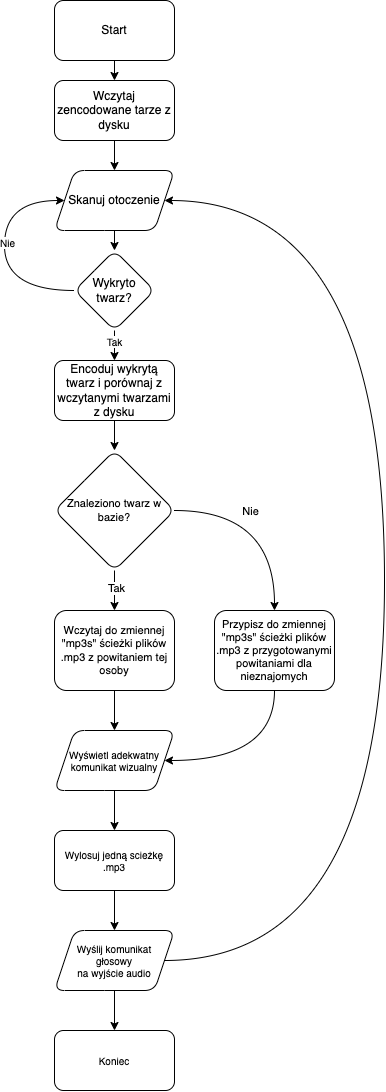

The diagram above was exported from draw.io. Its source (the exported page's mxGraphModel, read from the mxfile embedded in the PNG):
<mxGraphModel dx="2037" dy="1180" grid="1" gridSize="10" guides="1" tooltips="1" connect="1" arrows="1" fold="1" page="1" pageScale="1" pageWidth="827" pageHeight="1169" background="none" math="0" shadow="0">
  <root>
    <mxCell id="WIyWlLk6GJQsqaUBKTNV-0" />
    <mxCell id="WIyWlLk6GJQsqaUBKTNV-1" parent="WIyWlLk6GJQsqaUBKTNV-0" />
    <mxCell id="QvPBUnyoT_slCmYGKiH2-62" style="edgeStyle=orthogonalEdgeStyle;shape=connector;curved=1;orthogonalLoop=1;jettySize=auto;html=1;exitX=0.5;exitY=1;exitDx=0;exitDy=0;entryX=0.5;entryY=0;entryDx=0;entryDy=0;labelBackgroundColor=default;fontFamily=Helvetica;fontSize=10;fontColor=default;endArrow=classic;strokeColor=default;" edge="1" parent="WIyWlLk6GJQsqaUBKTNV-1" source="QvPBUnyoT_slCmYGKiH2-0" target="QvPBUnyoT_slCmYGKiH2-1">
      <mxGeometry relative="1" as="geometry" />
    </mxCell>
    <mxCell id="QvPBUnyoT_slCmYGKiH2-0" value="Start" style="rounded=1;whiteSpace=wrap;html=1;" vertex="1" parent="WIyWlLk6GJQsqaUBKTNV-1">
      <mxGeometry x="120" y="30" width="120" height="60" as="geometry" />
    </mxCell>
    <mxCell id="QvPBUnyoT_slCmYGKiH2-61" style="edgeStyle=orthogonalEdgeStyle;shape=connector;curved=1;orthogonalLoop=1;jettySize=auto;html=1;exitX=0.5;exitY=1;exitDx=0;exitDy=0;entryX=0.5;entryY=0;entryDx=0;entryDy=0;labelBackgroundColor=default;fontFamily=Helvetica;fontSize=10;fontColor=default;endArrow=classic;strokeColor=default;" edge="1" parent="WIyWlLk6GJQsqaUBKTNV-1" source="QvPBUnyoT_slCmYGKiH2-1" target="QvPBUnyoT_slCmYGKiH2-3">
      <mxGeometry relative="1" as="geometry" />
    </mxCell>
    <mxCell id="QvPBUnyoT_slCmYGKiH2-1" value="Wczytaj zencodowane tarze z dysku" style="rounded=1;whiteSpace=wrap;html=1;" vertex="1" parent="WIyWlLk6GJQsqaUBKTNV-1">
      <mxGeometry x="120" y="110" width="120" height="60" as="geometry" />
    </mxCell>
    <mxCell id="QvPBUnyoT_slCmYGKiH2-6" value="" style="edgeStyle=orthogonalEdgeStyle;shape=connector;curved=1;rounded=1;orthogonalLoop=1;jettySize=auto;html=1;labelBackgroundColor=default;fontFamily=Helvetica;fontSize=11;fontColor=default;endArrow=classic;strokeColor=default;" edge="1" parent="WIyWlLk6GJQsqaUBKTNV-1" source="QvPBUnyoT_slCmYGKiH2-3" target="QvPBUnyoT_slCmYGKiH2-5">
      <mxGeometry relative="1" as="geometry" />
    </mxCell>
    <mxCell id="QvPBUnyoT_slCmYGKiH2-3" value="Skanuj otoczenie" style="shape=parallelogram;perimeter=parallelogramPerimeter;whiteSpace=wrap;html=1;fixedSize=1;rounded=1;" vertex="1" parent="WIyWlLk6GJQsqaUBKTNV-1">
      <mxGeometry x="120" y="200" width="120" height="60" as="geometry" />
    </mxCell>
    <mxCell id="QvPBUnyoT_slCmYGKiH2-14" value="" style="edgeStyle=orthogonalEdgeStyle;shape=connector;curved=1;orthogonalLoop=1;jettySize=auto;html=1;labelBackgroundColor=default;fontFamily=Helvetica;fontSize=11;fontColor=default;endArrow=classic;strokeColor=default;" edge="1" parent="WIyWlLk6GJQsqaUBKTNV-1" source="QvPBUnyoT_slCmYGKiH2-5" target="QvPBUnyoT_slCmYGKiH2-13">
      <mxGeometry relative="1" as="geometry" />
    </mxCell>
    <mxCell id="QvPBUnyoT_slCmYGKiH2-41" value="Tak" style="edgeLabel;html=1;align=center;verticalAlign=middle;resizable=0;points=[];fontSize=10;fontFamily=Helvetica;fontColor=default;" vertex="1" connectable="0" parent="QvPBUnyoT_slCmYGKiH2-14">
      <mxGeometry x="0.22" y="-1" relative="1" as="geometry">
        <mxPoint as="offset" />
      </mxGeometry>
    </mxCell>
    <mxCell id="QvPBUnyoT_slCmYGKiH2-38" style="edgeStyle=orthogonalEdgeStyle;shape=connector;curved=1;orthogonalLoop=1;jettySize=auto;html=1;entryX=0;entryY=0.5;entryDx=0;entryDy=0;labelBackgroundColor=default;fontFamily=Helvetica;fontSize=10;fontColor=default;endArrow=classic;strokeColor=default;exitX=0;exitY=0.5;exitDx=0;exitDy=0;" edge="1" parent="WIyWlLk6GJQsqaUBKTNV-1" source="QvPBUnyoT_slCmYGKiH2-5" target="QvPBUnyoT_slCmYGKiH2-3">
      <mxGeometry relative="1" as="geometry">
        <Array as="points">
          <mxPoint x="70" y="320" />
          <mxPoint x="70" y="230" />
        </Array>
      </mxGeometry>
    </mxCell>
    <mxCell id="QvPBUnyoT_slCmYGKiH2-40" value="Nie" style="edgeLabel;html=1;align=center;verticalAlign=middle;resizable=0;points=[];fontSize=10;fontFamily=Helvetica;fontColor=default;" vertex="1" connectable="0" parent="QvPBUnyoT_slCmYGKiH2-38">
      <mxGeometry x="0.0955" y="-2" relative="1" as="geometry">
        <mxPoint y="1" as="offset" />
      </mxGeometry>
    </mxCell>
    <mxCell id="QvPBUnyoT_slCmYGKiH2-5" value="Wykryto twarz?" style="rhombus;whiteSpace=wrap;html=1;rounded=1;" vertex="1" parent="WIyWlLk6GJQsqaUBKTNV-1">
      <mxGeometry x="140" y="280" width="80" height="80" as="geometry" />
    </mxCell>
    <mxCell id="QvPBUnyoT_slCmYGKiH2-63" style="edgeStyle=orthogonalEdgeStyle;shape=connector;curved=1;orthogonalLoop=1;jettySize=auto;html=1;entryX=0.5;entryY=0;entryDx=0;entryDy=0;labelBackgroundColor=default;fontFamily=Helvetica;fontSize=10;fontColor=default;endArrow=classic;strokeColor=default;" edge="1" parent="WIyWlLk6GJQsqaUBKTNV-1" source="QvPBUnyoT_slCmYGKiH2-13" target="QvPBUnyoT_slCmYGKiH2-15">
      <mxGeometry relative="1" as="geometry" />
    </mxCell>
    <mxCell id="QvPBUnyoT_slCmYGKiH2-13" value="Encoduj wykrytą twarz i porównaj z wczytanymi twarzami z dysku" style="whiteSpace=wrap;html=1;rounded=1;" vertex="1" parent="WIyWlLk6GJQsqaUBKTNV-1">
      <mxGeometry x="120" y="390" width="120" height="60" as="geometry" />
    </mxCell>
    <mxCell id="QvPBUnyoT_slCmYGKiH2-18" value="" style="edgeStyle=orthogonalEdgeStyle;shape=connector;curved=1;orthogonalLoop=1;jettySize=auto;html=1;labelBackgroundColor=default;fontFamily=Helvetica;fontSize=11;fontColor=default;endArrow=classic;strokeColor=default;" edge="1" parent="WIyWlLk6GJQsqaUBKTNV-1" source="QvPBUnyoT_slCmYGKiH2-15" target="QvPBUnyoT_slCmYGKiH2-17">
      <mxGeometry relative="1" as="geometry" />
    </mxCell>
    <mxCell id="QvPBUnyoT_slCmYGKiH2-23" value="Tak" style="edgeLabel;html=1;align=center;verticalAlign=middle;resizable=0;points=[];fontSize=11;fontFamily=Helvetica;fontColor=default;" vertex="1" connectable="0" parent="QvPBUnyoT_slCmYGKiH2-18">
      <mxGeometry x="-0.05" y="1" relative="1" as="geometry">
        <mxPoint y="-1" as="offset" />
      </mxGeometry>
    </mxCell>
    <mxCell id="QvPBUnyoT_slCmYGKiH2-22" style="edgeStyle=orthogonalEdgeStyle;shape=connector;curved=1;orthogonalLoop=1;jettySize=auto;html=1;labelBackgroundColor=default;fontFamily=Helvetica;fontSize=11;fontColor=default;endArrow=classic;strokeColor=default;" edge="1" parent="WIyWlLk6GJQsqaUBKTNV-1" source="QvPBUnyoT_slCmYGKiH2-15" target="QvPBUnyoT_slCmYGKiH2-19">
      <mxGeometry relative="1" as="geometry" />
    </mxCell>
    <mxCell id="QvPBUnyoT_slCmYGKiH2-24" value="Nie" style="edgeLabel;html=1;align=center;verticalAlign=middle;resizable=0;points=[];fontSize=11;fontFamily=Helvetica;fontColor=default;" vertex="1" connectable="0" parent="QvPBUnyoT_slCmYGKiH2-22">
      <mxGeometry x="-0.1795" y="-1" relative="1" as="geometry">
        <mxPoint x="-6" y="-1" as="offset" />
      </mxGeometry>
    </mxCell>
    <mxCell id="QvPBUnyoT_slCmYGKiH2-15" value="Znaleziono twarz w bazie?" style="rhombus;whiteSpace=wrap;html=1;rounded=1;fontSize=11;verticalAlign=middle;" vertex="1" parent="WIyWlLk6GJQsqaUBKTNV-1">
      <mxGeometry x="120" y="480" width="120" height="120" as="geometry" />
    </mxCell>
    <mxCell id="QvPBUnyoT_slCmYGKiH2-26" value="" style="edgeStyle=orthogonalEdgeStyle;shape=connector;curved=1;orthogonalLoop=1;jettySize=auto;html=1;labelBackgroundColor=default;fontFamily=Helvetica;fontSize=11;fontColor=default;endArrow=classic;strokeColor=default;" edge="1" parent="WIyWlLk6GJQsqaUBKTNV-1" source="QvPBUnyoT_slCmYGKiH2-17" target="QvPBUnyoT_slCmYGKiH2-25">
      <mxGeometry relative="1" as="geometry" />
    </mxCell>
    <mxCell id="QvPBUnyoT_slCmYGKiH2-17" value="Wczytaj do zmiennej &quot;mp3s&quot; ścieżki plików .mp3 z powitaniem tej osoby" style="whiteSpace=wrap;html=1;fontSize=11;rounded=1;" vertex="1" parent="WIyWlLk6GJQsqaUBKTNV-1">
      <mxGeometry x="120" y="640" width="120" height="80" as="geometry" />
    </mxCell>
    <mxCell id="QvPBUnyoT_slCmYGKiH2-28" value="" style="edgeStyle=orthogonalEdgeStyle;shape=connector;curved=1;orthogonalLoop=1;jettySize=auto;html=1;labelBackgroundColor=default;fontFamily=Helvetica;fontSize=10;fontColor=default;endArrow=classic;strokeColor=default;entryX=1;entryY=0.5;entryDx=0;entryDy=0;" edge="1" parent="WIyWlLk6GJQsqaUBKTNV-1" source="QvPBUnyoT_slCmYGKiH2-19" target="QvPBUnyoT_slCmYGKiH2-25">
      <mxGeometry relative="1" as="geometry">
        <mxPoint x="340" y="760" as="targetPoint" />
        <Array as="points">
          <mxPoint x="340" y="790" />
        </Array>
      </mxGeometry>
    </mxCell>
    <mxCell id="QvPBUnyoT_slCmYGKiH2-19" value="&lt;span style=&quot;&quot;&gt;Przypisz do zmiennej &quot;mp3s&quot; ścieżki plików .mp3 z przygotowanymi&lt;br&gt;powitaniami dla nieznajomych&lt;/span&gt;" style="whiteSpace=wrap;html=1;fontSize=11;rounded=1;" vertex="1" parent="WIyWlLk6GJQsqaUBKTNV-1">
      <mxGeometry x="280" y="640" width="120" height="80" as="geometry" />
    </mxCell>
    <mxCell id="QvPBUnyoT_slCmYGKiH2-49" style="edgeStyle=orthogonalEdgeStyle;shape=connector;curved=1;orthogonalLoop=1;jettySize=auto;html=1;exitX=0.5;exitY=1;exitDx=0;exitDy=0;entryX=0.5;entryY=0;entryDx=0;entryDy=0;labelBackgroundColor=default;fontFamily=Helvetica;fontSize=10;fontColor=default;endArrow=classic;strokeColor=default;" edge="1" parent="WIyWlLk6GJQsqaUBKTNV-1" source="QvPBUnyoT_slCmYGKiH2-25" target="QvPBUnyoT_slCmYGKiH2-32">
      <mxGeometry relative="1" as="geometry" />
    </mxCell>
    <mxCell id="QvPBUnyoT_slCmYGKiH2-25" value="Wyświetl adekwatny komunikat wizualny" style="shape=parallelogram;perimeter=parallelogramPerimeter;whiteSpace=wrap;html=1;fixedSize=1;fontSize=10;rounded=1;horizontal=1;" vertex="1" parent="WIyWlLk6GJQsqaUBKTNV-1">
      <mxGeometry x="120" y="760" width="120" height="60" as="geometry" />
    </mxCell>
    <mxCell id="QvPBUnyoT_slCmYGKiH2-36" value="" style="edgeStyle=orthogonalEdgeStyle;shape=connector;curved=1;orthogonalLoop=1;jettySize=auto;html=1;labelBackgroundColor=default;fontFamily=Helvetica;fontSize=10;fontColor=default;endArrow=classic;strokeColor=default;" edge="1" parent="WIyWlLk6GJQsqaUBKTNV-1" source="QvPBUnyoT_slCmYGKiH2-32" target="QvPBUnyoT_slCmYGKiH2-35">
      <mxGeometry relative="1" as="geometry" />
    </mxCell>
    <mxCell id="QvPBUnyoT_slCmYGKiH2-32" value="Wylosuj jedną scieżkę .mp3" style="rounded=1;whiteSpace=wrap;html=1;fontFamily=Helvetica;fontSize=10;fontColor=default;" vertex="1" parent="WIyWlLk6GJQsqaUBKTNV-1">
      <mxGeometry x="120" y="860" width="120" height="60" as="geometry" />
    </mxCell>
    <mxCell id="QvPBUnyoT_slCmYGKiH2-69" value="" style="edgeStyle=orthogonalEdgeStyle;shape=connector;curved=1;orthogonalLoop=1;jettySize=auto;html=1;labelBackgroundColor=default;fontFamily=Helvetica;fontSize=10;fontColor=default;endArrow=classic;strokeColor=default;" edge="1" parent="WIyWlLk6GJQsqaUBKTNV-1" source="QvPBUnyoT_slCmYGKiH2-35" target="QvPBUnyoT_slCmYGKiH2-68">
      <mxGeometry relative="1" as="geometry" />
    </mxCell>
    <mxCell id="QvPBUnyoT_slCmYGKiH2-70" style="edgeStyle=orthogonalEdgeStyle;shape=connector;curved=1;orthogonalLoop=1;jettySize=auto;html=1;labelBackgroundColor=default;fontFamily=Helvetica;fontSize=10;fontColor=default;endArrow=classic;strokeColor=default;entryX=1;entryY=0.5;entryDx=0;entryDy=0;" edge="1" parent="WIyWlLk6GJQsqaUBKTNV-1" source="QvPBUnyoT_slCmYGKiH2-35" target="QvPBUnyoT_slCmYGKiH2-3">
      <mxGeometry relative="1" as="geometry">
        <mxPoint x="420" y="840" as="targetPoint" />
        <Array as="points">
          <mxPoint x="450" y="990" />
          <mxPoint x="450" y="230" />
        </Array>
      </mxGeometry>
    </mxCell>
    <mxCell id="QvPBUnyoT_slCmYGKiH2-35" value="Wyślij komunikat&lt;br&gt;głosowy&lt;br&gt;na wyjście audio" style="shape=parallelogram;perimeter=parallelogramPerimeter;whiteSpace=wrap;html=1;fixedSize=1;fontSize=10;rounded=1;" vertex="1" parent="WIyWlLk6GJQsqaUBKTNV-1">
      <mxGeometry x="120" y="960" width="120" height="60" as="geometry" />
    </mxCell>
    <mxCell id="QvPBUnyoT_slCmYGKiH2-68" value="Koniec" style="whiteSpace=wrap;html=1;fontSize=10;rounded=1;" vertex="1" parent="WIyWlLk6GJQsqaUBKTNV-1">
      <mxGeometry x="120" y="1060" width="120" height="60" as="geometry" />
    </mxCell>
  </root>
</mxGraphModel>